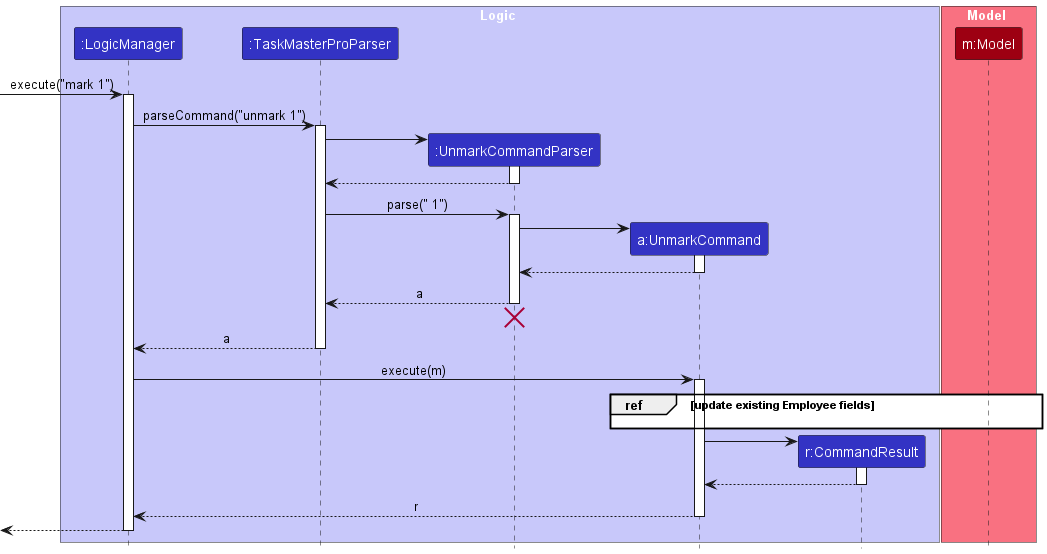

The diagram above was rendered by PlantUML. Its source (embedded in the PNG):
@startuml
!include style.puml
skinparam ArrowFontStyle plain

box Logic LOGIC_COLOR_T1
participant ":LogicManager" as LogicManager LOGIC_COLOR
participant ":TaskMasterProParser" as TaskMasterProParser LOGIC_COLOR
participant ":UnmarkCommandParser" as UnmarkCommandParser LOGIC_COLOR
participant "a:UnmarkCommand" as UnmarkCommand LOGIC_COLOR
participant "r:CommandResult" as CommandResult LOGIC_COLOR
end box

box Model MODEL_COLOR_T1
participant "m:Model" as Model MODEL_COLOR
end box

[-> LogicManager : execute("mark 1")
activate LogicManager

LogicManager -> TaskMasterProParser : parseCommand("unmark 1")
activate TaskMasterProParser

create UnmarkCommandParser
TaskMasterProParser -> UnmarkCommandParser
activate UnmarkCommandParser

UnmarkCommandParser --> TaskMasterProParser
deactivate UnmarkCommandParser

TaskMasterProParser -> UnmarkCommandParser : parse(" 1")
activate UnmarkCommandParser

create UnmarkCommand
UnmarkCommandParser -> UnmarkCommand
activate UnmarkCommand

UnmarkCommand --> UnmarkCommandParser :
deactivate UnmarkCommand

UnmarkCommandParser --> TaskMasterProParser : a
deactivate UnmarkCommandParser

'Hidden arrow to position the destroy marker below the end of the activation bar.
UnmarkCommandParser -[hidden]-> TaskMasterProParser
destroy UnmarkCommandParser

TaskMasterProParser --> LogicManager : a
deactivate TaskMasterProParser

LogicManager -> UnmarkCommand : execute(m)
activate UnmarkCommand

'Put this into a ref block'

group ref [update existing Employee fields]
UnmarkCommand -[hidden]-> Model
end

'Up to here is inside the ref block'

create CommandResult
UnmarkCommand -> CommandResult
activate CommandResult

CommandResult --> UnmarkCommand
deactivate CommandResult

UnmarkCommand --> LogicManager : r
deactivate UnmarkCommand

[<--LogicManager
deactivate LogicManager
@enduml